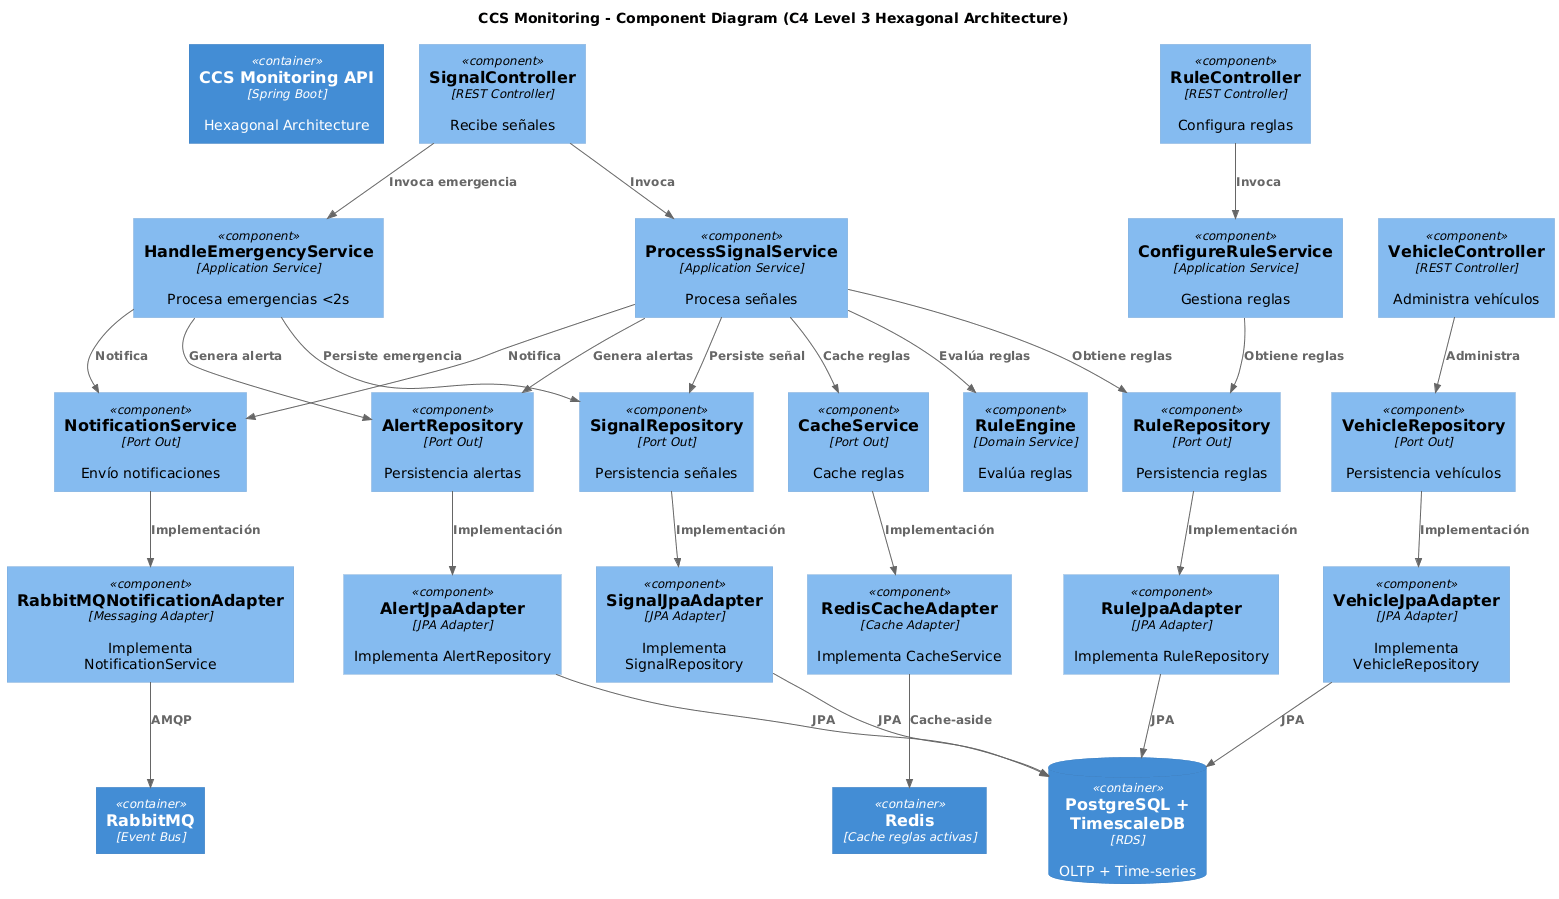

The diagram above was rendered by PlantUML. Its source (embedded in the PNG):
@startuml
!include https://raw.githubusercontent.com/plantuml-stdlib/C4-PlantUML/master/C4_Component.puml

title CCS Monitoring - Component Diagram (C4 Level 3 Hexagonal Architecture)

Container(api,"CCS Monitoring API","Spring Boot","Hexagonal Architecture")

Component(ctrl_signal,"SignalController","REST Controller","Recibe señales")
Component(ctrl_rule,"RuleController","REST Controller","Configura reglas")
Component(ctrl_vehicle,"VehicleController","REST Controller","Administra vehículos")

Component(app_process,"ProcessSignalService","Application Service","Procesa señales")
Component(app_emergency,"HandleEmergencyService","Application Service","Procesa emergencias <2s")
Component(app_config,"ConfigureRuleService","Application Service","Gestiona reglas")

Component(domain_engine,"RuleEngine","Domain Service","Evalúa reglas")

Component(port_signal,"SignalRepository","Port Out","Persistencia señales")
Component(port_rule,"RuleRepository","Port Out","Persistencia reglas")
Component(port_vehicle,"VehicleRepository","Port Out","Persistencia vehículos")
Component(port_alert,"AlertRepository","Port Out","Persistencia alertas")
Component(port_notify,"NotificationService","Port Out","Envío notificaciones")
Component(port_cache,"CacheService","Port Out","Cache reglas")

Component(adapter_jpa_signal,"SignalJpaAdapter","JPA Adapter","Implementa SignalRepository")
Component(adapter_jpa_rule,"RuleJpaAdapter","JPA Adapter","Implementa RuleRepository")
Component(adapter_jpa_vehicle,"VehicleJpaAdapter","JPA Adapter","Implementa VehicleRepository")
Component(adapter_jpa_alert,"AlertJpaAdapter","JPA Adapter","Implementa AlertRepository")

Component(adapter_redis,"RedisCacheAdapter","Cache Adapter","Implementa CacheService")
Component(adapter_rabbit,"RabbitMQNotificationAdapter","Messaging Adapter","Implementa NotificationService")

ContainerDb(postgres,"PostgreSQL + TimescaleDB","RDS","OLTP + Time-series")
Container(redis,"Redis","Cache reglas activas")
Container(rabbit,"RabbitMQ","Event Bus")

Rel(ctrl_signal,app_process,"Invoca")
Rel(ctrl_signal,app_emergency,"Invoca emergencia")
Rel(ctrl_rule,app_config,"Invoca")
Rel(ctrl_vehicle,port_vehicle,"Administra")

Rel(app_process,domain_engine,"Evalúa reglas")
Rel(app_process,port_signal,"Persiste señal")
Rel(app_process,port_rule,"Obtiene reglas")
Rel(app_process,port_alert,"Genera alertas")
Rel(app_process,port_notify,"Notifica")
Rel(app_process,port_cache,"Cache reglas")
Rel(app_config,port_rule,"Obtiene reglas")


Rel(app_emergency,port_signal,"Persiste emergencia")
Rel(app_emergency,port_alert,"Genera alerta")
Rel(app_emergency,port_notify,"Notifica")

Rel(port_signal,adapter_jpa_signal,"Implementación")
Rel(port_rule,adapter_jpa_rule,"Implementación")
Rel(port_vehicle,adapter_jpa_vehicle,"Implementación")
Rel(port_alert,adapter_jpa_alert,"Implementación")
Rel(port_cache,adapter_redis,"Implementación")
Rel(port_notify,adapter_rabbit,"Implementación")

Rel(adapter_jpa_signal,postgres,"JPA")
Rel(adapter_jpa_rule,postgres,"JPA")
Rel(adapter_jpa_vehicle,postgres,"JPA")
Rel(adapter_jpa_alert,postgres,"JPA")

Rel(adapter_redis,redis,"Cache-aside")
Rel(adapter_rabbit,rabbit,"AMQP")
@enduml